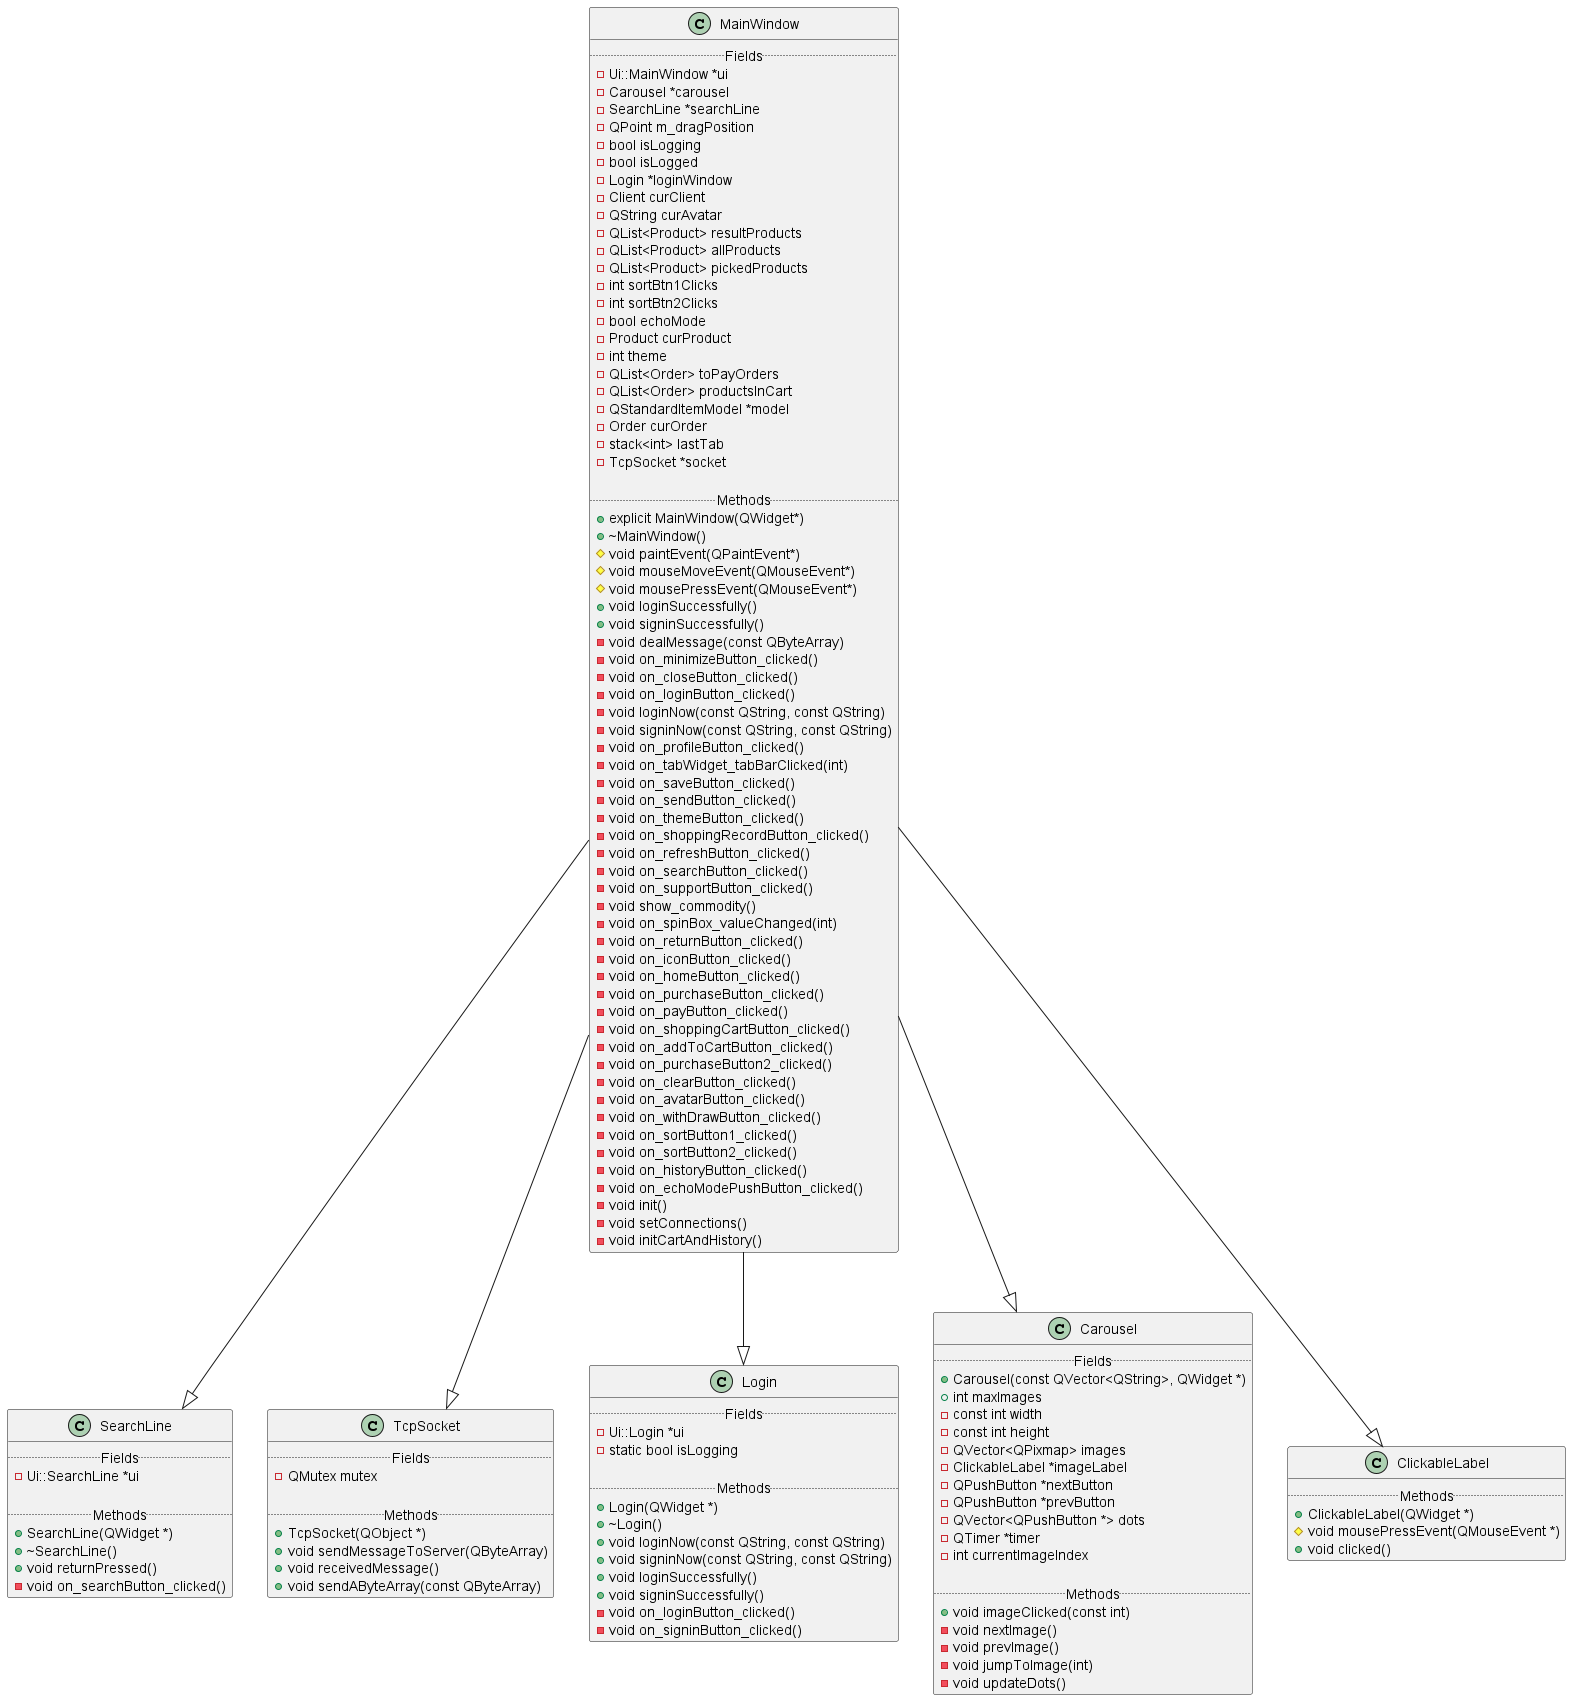

The diagram above was rendered by PlantUML. Its source (embedded in the PNG):
@startuml

class SearchLine {
    .. Fields ..
    - Ui::SearchLine *ui

    .. Methods ..
    + SearchLine(QWidget *)
    + ~SearchLine()
    + void returnPressed()
    - void on_searchButton_clicked()
}

class TcpSocket {
    .. Fields ..
    - QMutex mutex

    .. Methods ..
    + TcpSocket(QObject *)
    + void sendMessageToServer(QByteArray)
    + void receivedMessage()
    + void sendAByteArray(const QByteArray)
}

class MainWindow {
    .. Fields ..
    - Ui::MainWindow *ui
    - Carousel *carousel
    - SearchLine *searchLine
    - QPoint m_dragPosition
    - bool isLogging
    - bool isLogged
    - Login *loginWindow
    - Client curClient
    - QString curAvatar
    - QList<Product> resultProducts
    - QList<Product> allProducts
    - QList<Product> pickedProducts
    - int sortBtn1Clicks
    - int sortBtn2Clicks
    - bool echoMode
    - Product curProduct
    - int theme
    - QList<Order> toPayOrders
    - QList<Order> productsInCart
    - QStandardItemModel *model
    - Order curOrder
    - stack<int> lastTab
    - TcpSocket *socket

    .. Methods ..
    + explicit MainWindow(QWidget*)
    + ~MainWindow()
    # void paintEvent(QPaintEvent*)
    # void mouseMoveEvent(QMouseEvent*)
    # void mousePressEvent(QMouseEvent*)
    + void loginSuccessfully()
    + void signinSuccessfully()
    - void dealMessage(const QByteArray)
    - void on_minimizeButton_clicked()
    - void on_closeButton_clicked()
    - void on_loginButton_clicked()
    - void loginNow(const QString, const QString)
    - void signinNow(const QString, const QString)
    - void on_profileButton_clicked()
    - void on_tabWidget_tabBarClicked(int)
    - void on_saveButton_clicked()
    - void on_sendButton_clicked()
    - void on_themeButton_clicked()
    - void on_shoppingRecordButton_clicked()
    - void on_refreshButton_clicked()
    - void on_searchButton_clicked()
    - void on_supportButton_clicked()
    - void show_commodity()
    - void on_spinBox_valueChanged(int)
    - void on_returnButton_clicked()
    - void on_iconButton_clicked()
    - void on_homeButton_clicked()
    - void on_purchaseButton_clicked()
    - void on_payButton_clicked()
    - void on_shoppingCartButton_clicked()
    - void on_addToCartButton_clicked()
    - void on_purchaseButton2_clicked()
    - void on_clearButton_clicked()
    - void on_avatarButton_clicked()
    - void on_withDrawButton_clicked()
    - void on_sortButton1_clicked()
    - void on_sortButton2_clicked()
    - void on_historyButton_clicked()
    - void on_echoModePushButton_clicked()
    - void init()
    - void setConnections()
    - void initCartAndHistory()
}

class Login {
    .. Fields ..
    - Ui::Login *ui
    - static bool isLogging

    .. Methods ..
    + Login(QWidget *)
    + ~Login()
    + void loginNow(const QString, const QString)
    + void signinNow(const QString, const QString)
    + void loginSuccessfully()
    + void signinSuccessfully()
    - void on_loginButton_clicked()
    - void on_signinButton_clicked()
}

class Carousel {
    .. Fields ..
    + Carousel(const QVector<QString>, QWidget *)
    + int maxImages 
    - const int width
    - const int height
    - QVector<QPixmap> images
    - ClickableLabel *imageLabel
    - QPushButton *nextButton
    - QPushButton *prevButton
    - QVector<QPushButton *> dots
    - QTimer *timer
    - int currentImageIndex

    .. Methods ..
    + void imageClicked(const int)
    - void nextImage()
    - void prevImage()
    - void jumpToImage(int)
    - void updateDots()
}

class ClickableLabel {
    .. Methods ..
    + ClickableLabel(QWidget *)
    # void mousePressEvent(QMouseEvent *)
    + void clicked()
}

' class Client {
'     .. Fields ..
'     - QString clientName
'     - int clientId
'     - QString clientPhone
'     - QDateTime clientSignTime
'     - QString clientPwd
'     - int clientBought
'     - QString clientImage
'     - QString clientAddress

'     .. Methods ..
'     + Client()
'     + Client(QString, int, QString, QDateTime, QString, int, QString)
'     + static QJsonObject toJsonObject(const Client)
'     + static Client fromJsonObject(const QJsonObject)
'     + void setClientName(QString clientName)
'     + void setClientId(int clientId)
'     + void setClientPhone(QString clientPhone)
'     + void setClientSignTime(QDateTime clientSignTime)
'     + void setClientPwd(QString clientPwd)
'     + void setClientBought(int clientBought)
'     + void setClientImage(QString clientImage)
'     + void setClientAddress(QString clientAddress)

'     + QString getClientName() const
'     + int getClientId() const
'     + QString getClientPhone() const
'     + QDateTime getClientSignTime() const;
'     + QString getClientPwd() const
'     + int getClientBought() const
'     + QString getClientImage() const
'     + QString getClientAddress() const
' }

' class Order {
'     .. Fields ..
'     - int orderId
'     - QString orderProductName
'     - int orderProductNum
'     - QString orderProductStyle
'     - int orderProductId
'     - QString orderProductImage
'     - QString orderCost
'     - QDateTime orderTime
'     - QString orderClient
'     - int orderClientId
'     - int orderCheck
'     - int orderHide

'     .. Methods ..
'     + Order()
'     + Order(int, QString, int, QString, int, QString, QDateTime, QString, int, int, int)
'     + static QJsonObject toJsonObject(const Order)
'     + static Order fromJsonObject(const QJsonObject)
'     + static QJsonObject toJsonObjectArray(const QList<Order>)
'     + static QList<Order> fromJsonObjectArray(const QJsonObject)
'     + int getOrderHide() const
'     + void setOrderHide(int)
'     + int getOrderCheck() const
'     + void setOrderCheck(int)
'     + int getOrderClientId() const
'     + void setOrderClientId(int)
'     + QString getOrderClient() const
'     + void setOrderClient(const QString)
'     + QDateTime getOrderTime() const
'     + void setOrderTime(const QDateTime)
'     + QString getOrderCost() const
'     + void setOrderCost(const QString)
'     + int getOrderProductId() const
'     + void setOrderProductId(int)
'     + QString getOrderProductStyle() const
'     + void setOrderProductStyle(const QString)
'     + int getOrderProductNum() const
'     + void setOrderProductNum(int)
'     + QString getOrderProductName() const
'     + void setOrderProductName(const QString)
'     + QString getOrderProductImage() const
'     + void setOrderProductImage(const QString)
'     + int getOrderId() const
'     + void setOrderId(int value)
' }

' class Product {
'     .. Fields ..
'     - int productId
'     - QString productName
'     - int productPrice
'     - int productNum
'     - int productBuyNum
'     - QString productImage
'     - float productDiscount
'     - QDateTime pickedTime

'     .. Methods ..
'     + Product()
'     + Product(int, QString, int, int, int , QString,float)
'     + static bool cmpBySales(const Product, const Product)
'     + static bool cmpByPrice(const Product, const Product)
'     + static QJsonObject toJsonObject(const Product)
'     + static Product fromJsonObject(const QJsonObject)
'     + static QJsonObject toJsonObjectArray(const QList<Product>)
'     + static QList<Product> fromJsonObjectArray(const QJsonObject)
'     + float getProductDiscount() const
'     + void setProductDiscount(float)
'     + QString getProductImage() const
'     + void setProductImage(const QString)
'     + int getProductBuyNum() const
'     + void setProductBuyNum(int)
'     + int getProductNum() const
'     + void setProductNum(int)
'     + int getProductPrice() const
'     + void setProductPrice(int value)
'     + QString getProductName() const
'     + void setProductName(const QString)
'     + int getProductId() const
'     + void setProductId(int)
'     + QDateTime getPickedTime() const
'     + void setPickedTime(const QDateTime)
' }

MainWindow --|> SearchLine
MainWindow --|> TcpSocket
MainWindow --|> ClickableLabel
MainWindow --|> Carousel
MainWindow --|> Login

@enduml